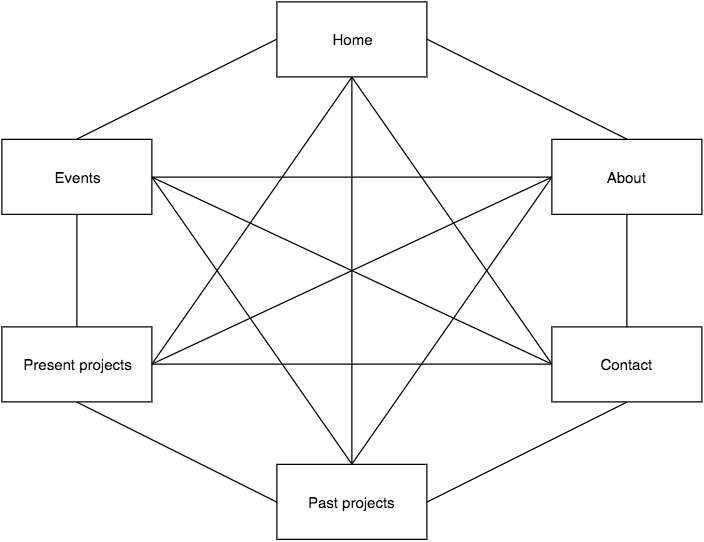

The diagram above was exported from draw.io. Its source (the exported page's mxGraphModel, read from the mxfile embedded in the PNG):
<mxGraphModel dx="760" dy="481" grid="1" gridSize="10" guides="1" tooltips="1" connect="1" arrows="1" fold="1" page="1" pageScale="1" pageWidth="826" pageHeight="1169" background="#ffffff" math="0" shadow="0">
  <root>
    <mxCell id="0" />
    <mxCell id="1" parent="0" />
    <mxCell id="50" style="edgeStyle=none;rounded=0;html=1;exitX=1;exitY=0.5;entryX=0.5;entryY=0;endArrow=none;endFill=0;jettySize=auto;orthogonalLoop=1;" edge="1" parent="1" source="2" target="7">
      <mxGeometry relative="1" as="geometry" />
    </mxCell>
    <mxCell id="65" style="edgeStyle=none;rounded=0;html=1;exitX=0.5;exitY=1;entryX=0.5;entryY=0;endArrow=none;endFill=0;jettySize=auto;orthogonalLoop=1;" edge="1" parent="1" source="2" target="3">
      <mxGeometry relative="1" as="geometry" />
    </mxCell>
    <mxCell id="2" value="Home" style="whiteSpace=wrap;html=1;" vertex="1" parent="1">
      <mxGeometry x="320" y="30" width="120" height="60" as="geometry" />
    </mxCell>
    <mxCell id="53" style="edgeStyle=none;rounded=0;html=1;exitX=0;exitY=0.5;entryX=0.5;entryY=1;endArrow=none;endFill=0;jettySize=auto;orthogonalLoop=1;" edge="1" parent="1" source="3" target="4">
      <mxGeometry relative="1" as="geometry" />
    </mxCell>
    <mxCell id="3" value="Past projects" style="whiteSpace=wrap;html=1;" vertex="1" parent="1">
      <mxGeometry x="320" y="400" width="120" height="60" as="geometry" />
    </mxCell>
    <mxCell id="54" style="edgeStyle=none;rounded=0;html=1;exitX=0.5;exitY=0;entryX=0.5;entryY=1;endArrow=none;endFill=0;jettySize=auto;orthogonalLoop=1;" edge="1" parent="1" source="4" target="5">
      <mxGeometry relative="1" as="geometry" />
    </mxCell>
    <mxCell id="64" style="edgeStyle=none;rounded=0;html=1;exitX=1;exitY=0.5;entryX=0.5;entryY=1;endArrow=none;endFill=0;jettySize=auto;orthogonalLoop=1;" edge="1" parent="1" source="4" target="2">
      <mxGeometry relative="1" as="geometry" />
    </mxCell>
    <mxCell id="4" value="Present projects" style="whiteSpace=wrap;html=1;" vertex="1" parent="1">
      <mxGeometry x="100" y="290" width="120" height="60" as="geometry" />
    </mxCell>
    <mxCell id="49" style="edgeStyle=none;rounded=0;html=1;exitX=0.5;exitY=0;entryX=0;entryY=0.5;endArrow=none;endFill=0;jettySize=auto;orthogonalLoop=1;" edge="1" parent="1" source="5" target="2">
      <mxGeometry relative="1" as="geometry" />
    </mxCell>
    <mxCell id="63" style="edgeStyle=none;rounded=0;html=1;exitX=1;exitY=0.5;entryX=0.5;entryY=0;endArrow=none;endFill=0;jettySize=auto;orthogonalLoop=1;" edge="1" parent="1" source="5" target="3">
      <mxGeometry relative="1" as="geometry" />
    </mxCell>
    <mxCell id="5" value="Events" style="whiteSpace=wrap;html=1;" vertex="1" parent="1">
      <mxGeometry x="100" y="140" width="120" height="60" as="geometry" />
    </mxCell>
    <mxCell id="52" style="edgeStyle=none;rounded=0;html=1;exitX=0.5;exitY=1;entryX=1;entryY=0.5;endArrow=none;endFill=0;jettySize=auto;orthogonalLoop=1;" edge="1" parent="1" source="6" target="3">
      <mxGeometry relative="1" as="geometry" />
    </mxCell>
    <mxCell id="60" style="edgeStyle=none;rounded=0;html=1;exitX=0;exitY=0.5;entryX=0.5;entryY=1;endArrow=none;endFill=0;jettySize=auto;orthogonalLoop=1;" edge="1" parent="1" source="6" target="2">
      <mxGeometry relative="1" as="geometry" />
    </mxCell>
    <mxCell id="61" style="edgeStyle=none;rounded=0;html=1;exitX=0;exitY=0.5;entryX=1;entryY=0.5;endArrow=none;endFill=0;jettySize=auto;orthogonalLoop=1;" edge="1" parent="1" source="6" target="4">
      <mxGeometry relative="1" as="geometry" />
    </mxCell>
    <mxCell id="62" style="edgeStyle=none;rounded=0;html=1;exitX=0;exitY=0.5;entryX=1;entryY=0.5;endArrow=none;endFill=0;jettySize=auto;orthogonalLoop=1;" edge="1" parent="1" source="6" target="5">
      <mxGeometry relative="1" as="geometry" />
    </mxCell>
    <mxCell id="6" value="Contact" style="whiteSpace=wrap;html=1;" vertex="1" parent="1">
      <mxGeometry x="540" y="290" width="120" height="60" as="geometry" />
    </mxCell>
    <mxCell id="51" style="edgeStyle=none;rounded=0;html=1;exitX=0.5;exitY=1;entryX=0.5;entryY=0;endArrow=none;endFill=0;jettySize=auto;orthogonalLoop=1;" edge="1" parent="1" source="7" target="6">
      <mxGeometry relative="1" as="geometry" />
    </mxCell>
    <mxCell id="56" style="edgeStyle=none;rounded=0;html=1;exitX=0;exitY=0.5;entryX=1;entryY=0.5;endArrow=none;endFill=0;jettySize=auto;orthogonalLoop=1;" edge="1" parent="1" source="7" target="5">
      <mxGeometry relative="1" as="geometry" />
    </mxCell>
    <mxCell id="58" style="edgeStyle=none;rounded=0;html=1;exitX=0;exitY=0.5;entryX=1;entryY=0.5;endArrow=none;endFill=0;jettySize=auto;orthogonalLoop=1;" edge="1" parent="1" source="7" target="4">
      <mxGeometry relative="1" as="geometry" />
    </mxCell>
    <mxCell id="59" style="edgeStyle=none;rounded=0;html=1;exitX=0;exitY=0.5;entryX=0.5;entryY=0;endArrow=none;endFill=0;jettySize=auto;orthogonalLoop=1;" edge="1" parent="1" source="7" target="3">
      <mxGeometry relative="1" as="geometry" />
    </mxCell>
    <mxCell id="7" value="About" style="whiteSpace=wrap;html=1;" vertex="1" parent="1">
      <mxGeometry x="540" y="140" width="120" height="60" as="geometry" />
    </mxCell>
    <mxCell id="24" style="edgeStyle=orthogonalEdgeStyle;shape=link;rounded=0;html=1;exitX=0.5;exitY=1;entryX=0.5;entryY=1;jettySize=auto;orthogonalLoop=1;" edge="1" parent="1" source="2" target="2">
      <mxGeometry relative="1" as="geometry" />
    </mxCell>
  </root>
</mxGraphModel>